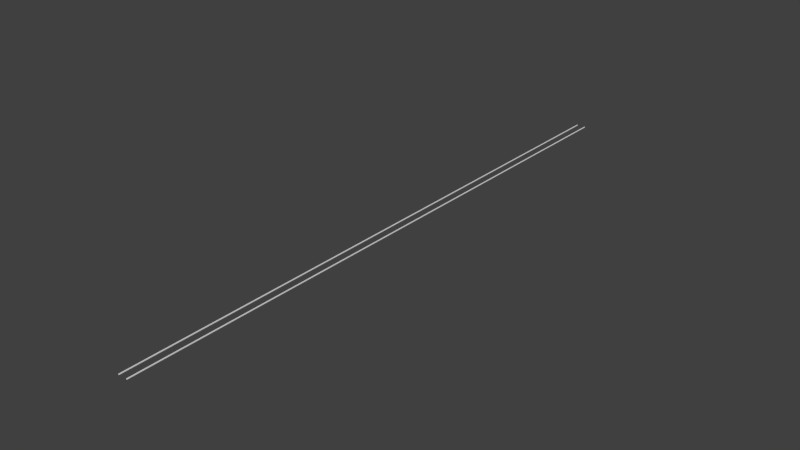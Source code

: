 # Source: direct_rails.blend  (saved by Blender 2.70.0; exported with 4.5.12 LTS)
import bpy
from mathutils import Matrix  # noqa: F401  (used for matrix-valued properties, if any)

bpy.ops.wm.read_factory_settings(use_empty=True)
scene = bpy.context.scene
scene.name = 'Scene'

# ---- collections
col_collection_1 = bpy.data.collections.new('Collection 1'); scene.collection.children.link(col_collection_1)

# ---- world
world_world = bpy.data.worlds.new('World'); scene.world = world_world
world_world.color = (0.05088, 0.05088, 0.05088)
world_world.use_sun_shadow = False
world_world.sun_shadow_jitter_overblur = 0.0
world_world.cycles.sampling_method = 'MANUAL'
world_world.cycles.sample_map_resolution = 256

# ---- meshes
me_cube_001 = bpy.data.meshes.new('Cube.001')
me_cube_001.from_pydata([(-25.21, 0.1133, 5.246e-06), (-25.21, 0.1332, 5.246e-06), (-1.879e-07, 0.1332, 3.458e-06), (-1.879e-07, 0.1133, 3.458e-06), (-25.21, 0.1133, 0.02209), (-25.21, 0.1332, 0.02209), (-1.879e-07, 0.1332, 0.02209), (-1.879e-07, 0.1133, 0.02209), (-25.21, -0.1332, 4.352e-06), (-25.21, -0.1133, 4.352e-06), (-1.879e-07, -0.1133, 3.518e-06), (-1.879e-07, -0.1332, 3.518e-06), (-25.21, -0.1332, 0.02209), (-25.21, -0.1133, 0.02209), (-1.879e-07, -0.1133, 0.02209), (-1.879e-07, -0.1332, 0.02209)], [], [(4, 5, 1, 0), (5, 6, 2, 1), (6, 7, 3, 2), (7, 4, 0, 3), (0, 1, 2, 3), (7, 6, 5, 4), (12, 13, 9, 8), (13, 14, 10, 9), (14, 15, 11, 10), (15, 12, 8, 11), (8, 9, 10, 11), (15, 14, 13, 12)])
me_cube_001.use_remesh_preserve_volume = False
me_cube_001.use_remesh_preserve_attributes = False
me_cube_001.use_mirror_vertex_groups = False
me_cube_001.update()

# ---- objects
ob_cube = bpy.data.objects.new('Cube', me_cube_001)

# ---- transforms, parenting, visibility, modifiers, constraints
ob_cube.location = (0.0, 0.0, 0.0)
ob_cube.rotation_euler = (0.0, 0.0, -1.571)
ob_cube.scale = (0.3173, 0.4764, 0.5094)
ob_cube.lineart.crease_threshold = 0.0

# ---- collection membership
col_collection_1.objects.link(ob_cube)

# ---- scene / render settings (as saved in the file)
scene.frame_start = 1; scene.frame_end = 250; scene.frame_set(1)
scene.render.engine = 'BLENDER_EEVEE_NEXT'
scene.render.resolution_percentage = 50
scene.render.dither_intensity = 0.0
scene.cycles.use_denoising = False
scene.cycles.samples = 10
scene.cycles.sampling_pattern = 'TABULATED_SOBOL'
scene.cycles.light_sampling_threshold = 0.0
scene.cycles.use_adaptive_sampling = False
scene.cycles.use_light_tree = False
scene.cycles.blur_glossy = 0.0
scene.cycles.volume_bounces = 1
scene.cycles.pixel_filter_type = 'GAUSSIAN'
scene.cycles.sample_clamp_indirect = 0.0
scene.view_settings.view_transform = 'Standard'
bpy.context.view_layer.update()

# ---- added for rendering (the .blend has no active camera and no usable light): camera, sun
cam_auto = bpy.data.cameras.new('AutoCamera')
cam_auto.lens = 50.0
cam_auto.sensor_width = 36.0
cam_auto.clip_end = 1000.0
ob_auto_camera = bpy.data.objects.new('AutoCamera', cam_auto)
scene.collection.objects.link(ob_auto_camera)
ob_auto_camera.location = (7.40274, -4.88328, 5.92782)
ob_auto_camera.rotation_euler = (1.09748, -7.21219e-08, 0.694738)
scene.camera = ob_auto_camera
light_auto_sun = bpy.data.lights.new('AutoSun', 'SUN')
light_auto_sun.energy = 3.0
light_auto_sun.angle = 0.0523599
ob_auto_sun = bpy.data.objects.new('AutoSun', light_auto_sun)
scene.collection.objects.link(ob_auto_sun)
ob_auto_sun.rotation_euler = (0.872665, 0.174533, 0.523599)
bpy.context.view_layer.update()
